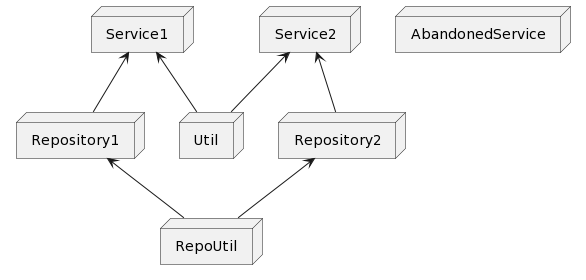

The diagram above was rendered by PlantUML. Its source (embedded in the PNG):
@startuml
node Service1
node Service2
node Util
node RepoUtil
node Repository1
node Repository2
node AbandonedService
Util -up-> Service1
Repository1 -up-> Service1
Util -up-> Service2
Repository2 -up-> Service2
RepoUtil -up-> Repository1
RepoUtil -up-> Repository2
@enduml